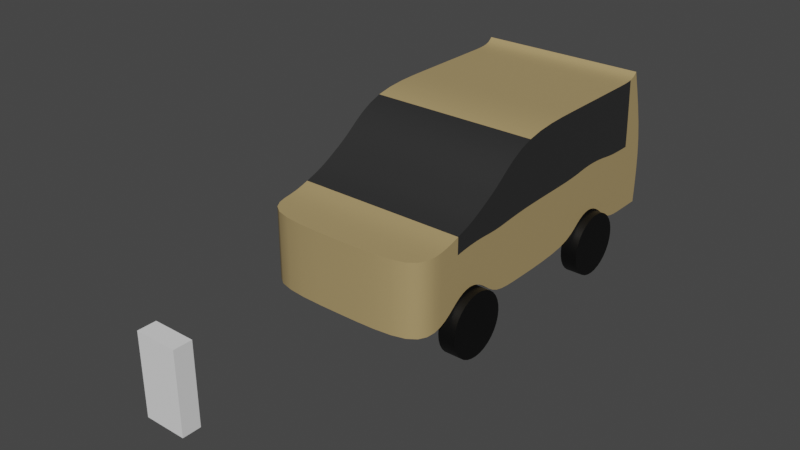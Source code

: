 # Source: APD_Wk_4_006.blend  (saved by Blender 2.91.10; exported with 4.5.12 LTS)
import bpy
from mathutils import Matrix  # noqa: F401  (used for matrix-valued properties, if any)

bpy.ops.wm.read_factory_settings(use_empty=True)
scene = bpy.context.scene
scene.name = 'Scene'

# ---- collections
col_imports = bpy.data.collections.new('Imports'); scene.collection.children.link(col_imports)
col_car = bpy.data.collections.new('Car'); scene.collection.children.link(col_car)

# ---- materials (node trees are filled in below, after node groups)
mat_mat_parado_bod = bpy.data.materials.new('mat_Parado_Bod')
mat_mat_parado_bod.use_transparent_shadow = False
mat_mat_parado_window = bpy.data.materials.new('mat_Parado_Window')
mat_mat_parado_window.use_transparent_shadow = False
mat_mat_wheel = bpy.data.materials.new('mat_Wheel')
mat_mat_wheel.use_transparent_shadow = False

# ---- node groups
ng_auto_smooth = bpy.data.node_groups.new('Auto Smooth', 'GeometryNodeTree')
_s = ng_auto_smooth.interface.new_socket(name='Geometry', in_out='OUTPUT', socket_type='NodeSocketGeometry')
_s = ng_auto_smooth.interface.new_socket(name='Geometry', in_out='INPUT', socket_type='NodeSocketGeometry')
_s = ng_auto_smooth.interface.new_socket(name='Angle', in_out='INPUT', socket_type='NodeSocketFloat')
_s.subtype = 'ANGLE'
_s.min_value = 0.0
_s.max_value = 3.142
ng_auto_smooth.is_modifier = True
_N = ng_auto_smooth.nodes; _L = ng_auto_smooth.links
n0 = _N.new('NodeGroupOutput'); n0.name = 'Group Output'; n0.location = (480, -100)
n1 = _N.new('NodeGroupInput'); n1.name = 'Group Input'; n1.location = (-420, -300)
n2 = _N.new('NodeGroupInput'); n2.name = 'Group Input.001'; n2.location = (-60, -100)
n3 = _N.new('GeometryNodeSetShadeSmooth'); n3.name = 'Set Shade Smooth'; n3.location = (120, -100)
n3.domain = 'EDGE'
n4 = _N.new('GeometryNodeSetShadeSmooth'); n4.name = 'Set Shade Smooth.001'; n4.location = (300, -100)
n5 = _N.new('GeometryNodeInputMeshEdgeAngle'); n5.name = 'Edge Angle'; n5.location = (-420, -220)
n6 = _N.new('GeometryNodeInputEdgeSmooth'); n6.name = 'Is Edge Smooth'; n6.location = (-60, -160)
n7 = _N.new('GeometryNodeInputShadeSmooth'); n7.name = 'Is Face Smooth'; n7.location = (-240, -340)
n8 = _N.new('FunctionNodeBooleanMath'); n8.name = 'Boolean Math'; n8.location = (-60, -220)
n9 = _N.new('FunctionNodeCompare'); n9.name = 'Compare'; n9.location = (-240, -180)
n9.operation = 'LESS_EQUAL'
_L.new(n5.outputs[0], n9.inputs[0])
_L.new(n4.outputs[0], n0.inputs[0])
_L.new(n1.outputs[1], n9.inputs[1])
_L.new(n9.outputs[0], n8.inputs[0])
_L.new(n7.outputs[0], n8.inputs[1])
_L.new(n2.outputs[0], n3.inputs[0])
_L.new(n6.outputs[0], n3.inputs[1])
_L.new(n3.outputs[0], n4.inputs[0])
_L.new(n8.outputs[0], n3.inputs[2])
n0.is_active_output = True

# ---- material node trees
mat_mat_parado_bod.use_nodes = True; mat_mat_parado_bod.node_tree.nodes.clear()
_N = mat_mat_parado_bod.node_tree.nodes; _L = mat_mat_parado_bod.node_tree.links
n0 = _N.new('ShaderNodeBsdfPrincipled'); n0.name = 'Principled BSDF'; n0.location = (10, 300)
n0.distribution = 'GGX'
n0.subsurface_method = 'BURLEY'
n0.inputs[0].default_value = (0.4112, 0.3006, 0.137, 1.0)
n0.inputs[3].default_value = 1.45
n0.inputs[27].default_value = (0.0, 0.0, 0.0, 1.0)
n0.inputs[28].default_value = 1.0
n1 = _N.new('ShaderNodeOutputMaterial'); n1.name = 'Material Output'; n1.location = (300, 300)
_L.new(n0.outputs[0], n1.inputs[0])
n1.is_active_output = True
mat_mat_parado_window.use_nodes = True; mat_mat_parado_window.node_tree.nodes.clear()
_N = mat_mat_parado_window.node_tree.nodes; _L = mat_mat_parado_window.node_tree.links
n0 = _N.new('ShaderNodeBsdfPrincipled'); n0.name = 'Principled BSDF'; n0.location = (10, 300)
n0.distribution = 'GGX'
n0.subsurface_method = 'BURLEY'
n0.inputs[0].default_value = (0.02539, 0.02539, 0.02539, 1.0)
n0.inputs[3].default_value = 1.45
n0.inputs[27].default_value = (0.0, 0.0, 0.0, 1.0)
n0.inputs[28].default_value = 1.0
n1 = _N.new('ShaderNodeOutputMaterial'); n1.name = 'Material Output'; n1.location = (300, 300)
_L.new(n0.outputs[0], n1.inputs[0])
n1.is_active_output = True
mat_mat_wheel.use_nodes = True; mat_mat_wheel.node_tree.nodes.clear()
_N = mat_mat_wheel.node_tree.nodes; _L = mat_mat_wheel.node_tree.links
n0 = _N.new('ShaderNodeBsdfPrincipled'); n0.name = 'Principled BSDF'; n0.location = (10, 300)
n0.distribution = 'GGX'
n0.subsurface_method = 'BURLEY'
n0.inputs[0].default_value = (0.0, 0.0, 0.0, 1.0)
n0.inputs[3].default_value = 1.45
n0.inputs[27].default_value = (0.0, 0.0, 0.0, 1.0)
n0.inputs[28].default_value = 1.0
n1 = _N.new('ShaderNodeOutputMaterial'); n1.name = 'Material Output'; n1.location = (300, 300)
_L.new(n0.outputs[0], n1.inputs[0])
n1.is_active_output = True

# ---- world
world_world = bpy.data.worlds.new('World'); scene.world = world_world
world_world.use_nodes = True; world_world.node_tree.nodes.clear()
_N = world_world.node_tree.nodes; _L = world_world.node_tree.links
n0 = _N.new('ShaderNodeOutputWorld'); n0.name = 'World Output'; n0.location = (300, 300)
n1 = _N.new('ShaderNodeBackground'); n1.name = 'Background'; n1.location = (10, 300)
n1.inputs[0].default_value = (0.05088, 0.05088, 0.05088, 1.0)
_L.new(n1.outputs[0], n0.inputs[0])
n0.is_active_output = True
world_world.color = (0.05088, 0.05088, 0.05088)
world_world.use_sun_shadow = False
world_world.sun_shadow_jitter_overblur = 0.0

# ---- meshes
me_player_height_mesh = bpy.data.meshes.new('Player_Height_Mesh')
me_player_height_mesh.from_pydata([(-2.0, -2.0, 0.0), (-2.0, -2.0, 4.0), (-2.0, 2.0, 0.0), (-2.0, 2.0, 4.0), (2.0, -2.0, 0.0), (2.0, -2.0, 4.0), (2.0, 2.0, 0.0), (2.0, 2.0, 4.0)], [], [(0, 1, 3, 2), (2, 3, 7, 6), (6, 7, 5, 4), (4, 5, 1, 0), (2, 6, 4, 0), (7, 3, 1, 5)])
_uv = me_player_height_mesh.uv_layers.new(name='UVMap')
_uv.uv.foreach_set('vector', [0.375, 0.0, 0.625, 0.0, 0.625, 0.25, 0.375, 0.25, 0.375, 0.25, 0.625, 0.25, 0.625, 0.5, 0.375, 0.5, 0.375, 0.5, 0.625, 0.5, 0.625, 0.75, 0.375, 0.75, 0.375, 0.75, 0.625, 0.75, 0.625, 1.0, 0.375, 1.0, 0.125, 0.5, 0.375, 0.5, 0.375, 0.75, 0.125, 0.75, 0.625, 0.5, 0.875, 0.5, 0.875, 0.75, 0.625, 0.75])
me_player_height_mesh.use_remesh_fix_poles = True
me_player_height_mesh.use_remesh_preserve_attributes = False
me_player_height_mesh.use_mirror_vertex_groups = False
me_player_height_mesh.update()
me_parado_bod_mesh = bpy.data.meshes.new('Parado_Bod_Mesh')
me_parado_bod_mesh.from_pydata([(-1.0, -1.0, 0.1429), (-1.0, 1.088, 0.1429), (-1.0, 0.9686, 2.091), (-1.0, -0.1259, 0.1429), (-1.0, -0.1259, 2.0), (-1.0, -0.3444, 0.1429), (-1.0, -0.5629, 0.5), (-1.0, -0.7815, 0.1429), (-1.0, -0.7815, 1.123), (-1.0, -0.5629, 1.29), (-1.0, -0.3444, 1.575), (-1.0, -1.0, 1.101), (-1.0, 0.9336, 2.0), (-1.0, 0.9336, 0.1429), (0.0, 1.088, 0.1429), (6.346e-18, 0.9686, 2.091), (0.0, -1.0, 0.1429), (0.0, -0.1259, 2.0), (0.0, -0.1259, 0.1429), (0.0, -0.3444, 1.575), (0.0, -0.5629, 1.29), (0.0, -0.7815, 1.123), (0.0, -0.3444, 0.1429), (0.0, -0.5629, 0.5), (0.0, -0.7815, 0.1429), (0.0, -1.0, 1.101), (0.0, 0.9336, 0.1429), (0.0, 0.9336, 2.0), (-1.0, -0.4537, 0.4), (-1.0, -0.4537, 1.433), (0.0, -0.4537, 0.4), (0.0, -0.4537, 1.433), (-1.0, -0.6722, 0.4), (-1.0, -0.6722, 1.207), (0.0, -0.6722, 0.4), (0.0, -0.6722, 1.207), (0.0, 0.777, 2.0), (0.0, 0.3394, 0.1429), (0.0, 0.4488, 0.4), (0.0, 0.5582, 0.5), (0.0, 0.6676, 0.4), (0.0, 0.777, 0.1429), (-1.0, 0.777, 2.0), (-1.0, 0.6676, 2.0), (-1.0, 0.5582, 2.0), (-1.0, 0.4488, 2.0), (-1.0, 0.3394, 2.0), (-1.0, 0.3394, 0.1429), (-1.0, 0.4488, 0.4), (-1.0, 0.5582, 0.5), (-1.0, 0.6676, 0.4), (-1.0, 0.777, 0.1429), (0.0, 0.6676, 2.0), (0.0, 0.5582, 2.0), (0.0, 0.4488, 2.0), (0.0, 0.3394, 2.0), (-1.0, 1.104, 1.071), (-1.0, -0.1259, 1.071), (-1.0, -0.7815, 1.071), (-1.0, -0.5629, 1.071), (-1.0, -0.3444, 1.071), (-1.0, -1.0, 1.071), (-1.0, 0.9336, 1.071), (0.0, -1.0, 1.071), (0.0, 1.104, 1.071), (-1.0, -0.4537, 1.071), (-1.0, -0.6722, 1.071), (-1.0, 0.5582, 1.071), (-1.0, 0.4488, 1.071), (-1.0, 0.3394, 1.071), (-1.0, 0.6676, 1.071), (-1.0, 0.777, 1.071)], [], [(62, 12, 2, 56), (12, 42, 36, 27), (60, 10, 4, 57), (63, 25, 11, 61), (17, 4, 10, 19), (65, 29, 10, 60), (66, 33, 9, 59), (31, 29, 9, 20), (35, 33, 8, 21), (8, 11, 25, 21), (61, 11, 8, 58), (15, 2, 12, 27), (44, 45, 54, 53), (1, 14, 26, 13), (32, 34, 24, 7), (28, 30, 23, 6), (3, 18, 22, 5), (68, 67, 49, 48), (7, 24, 16, 0), (56, 2, 15, 64), (5, 22, 30, 28), (19, 10, 29, 31), (59, 9, 29, 65), (6, 23, 34, 32), (20, 9, 33, 35), (58, 8, 33, 66), (26, 41, 51, 13), (40, 39, 49, 50), (70, 71, 51, 50), (37, 18, 3, 47), (69, 68, 48, 47), (67, 70, 50, 49), (57, 69, 47, 3), (71, 62, 13, 51), (43, 44, 53, 52), (45, 46, 55, 54), (42, 43, 52, 36), (46, 4, 17, 55), (41, 40, 50, 51), (39, 38, 48, 49), (38, 37, 47, 48), (42, 12, 62, 71), (4, 46, 69, 57), (44, 43, 70, 67), (46, 45, 68, 69), (43, 42, 71, 70), (7, 58, 66, 32), (6, 59, 65, 28), (1, 56, 64, 14), (45, 44, 67, 68), (0, 61, 58, 7), (32, 66, 59, 6), (28, 65, 60, 5), (16, 63, 61, 0), (5, 60, 57, 3), (13, 62, 56, 1)])
me_parado_bod_mesh.polygons.foreach_set('use_smooth', [True] * 56)
me_parado_bod_mesh.polygons.foreach_set('material_index', [0, 0, 1, 0, 1, 1, 1, 1, 0, 0, 0, 0, 0, 0, 0, 0, 0, 0, 0, 1, 0, 1, 1, 0, 1, 0, 0, 0, 0, 0, 0, 0, 0, 0, 0, 0, 0, 0, 0, 0, 0, 1, 1, 1, 1, 1, 0, 0, 0, 1, 0, 0, 0, 0, 0, 0])
_k = set([(0, 7), (0, 16), (1, 13), (1, 14), (1, 56), (2, 12), (2, 15), (2, 56), (3, 5), (3, 47), (4, 10), (4, 46), (5, 28), (6, 28), (6, 32), (7, 32), (8, 11), (8, 33), (9, 29), (9, 33), (10, 29), (11, 25), (12, 42), (13, 51), (42, 43), (43, 44), (44, 45), (45, 46), (47, 48), (48, 49), (49, 50), (50, 51)])
me_parado_bod_mesh.attributes.new('sharp_edge', 'BOOLEAN', 'EDGE').data.foreach_set('value', [ (min(e.vertices), max(e.vertices)) in _k for e in me_parado_bod_mesh.edges])
_k = {(0, 7): 1.0, (2, 12): 1.0, (1, 56): 1.0, (1, 14): 1.0, (4, 10): 1.0, (3, 5): 1.0, (8, 11): 1.0, (43, 44): 1.0, (1, 13): 1.0, (6, 28): 1.0, (10, 29): 1.0, (7, 32): 1.0, (9, 33): 1.0, (2, 15): 1.0, (0, 16): 1.0, (11, 25): 1.0, (47, 48): 1.0, (13, 51): 1.0, (5, 28): 1.0, (9, 29): 1.0, (6, 32): 1.0, (8, 33): 1.0, (3, 47): 1.0, (42, 43): 1.0, (12, 42): 1.0, (44, 45): 1.0, (45, 46): 1.0, (4, 46): 1.0, (48, 49): 1.0, (49, 50): 1.0, (50, 51): 1.0, (2, 56): 1.0}
me_parado_bod_mesh.attributes.new('crease_edge', 'FLOAT', 'EDGE').data.foreach_set('value', [_k.get((min(e.vertices), max(e.vertices)), 0.0) for e in me_parado_bod_mesh.edges])
me_parado_bod_mesh.materials.append(mat_mat_parado_bod)
me_parado_bod_mesh.materials.append(mat_mat_parado_window)
me_parado_bod_mesh.use_remesh_fix_poles = True
me_parado_bod_mesh.use_remesh_preserve_attributes = False
me_parado_bod_mesh.use_mirror_vertex_groups = False
me_parado_bod_mesh.update()
me_w_f_r_mesh = bpy.data.meshes.new('W_F_R_Mesh')
me_w_f_r_mesh.from_pydata([(0.0, 1.0, -1.0), (0.0, 1.0, 1.0), (0.1951, 0.9808, -1.0), (0.1951, 0.9808, 1.0), (0.3827, 0.9239, -1.0), (0.3827, 0.9239, 1.0), (0.5556, 0.8315, -1.0), (0.5556, 0.8315, 1.0), (0.7071, 0.7071, -1.0), (0.7071, 0.7071, 1.0), (0.8315, 0.5556, -1.0), (0.8315, 0.5556, 1.0), (0.9239, 0.3827, -1.0), (0.9239, 0.3827, 1.0), (0.9808, 0.1951, -1.0), (0.9808, 0.1951, 1.0), (1.0, 7.55e-08, -1.0), (1.0, 7.55e-08, 1.0), (0.9808, -0.1951, -1.0), (0.9808, -0.1951, 1.0), (0.9239, -0.3827, -1.0), (0.9239, -0.3827, 1.0), (0.8315, -0.5556, -1.0), (0.8315, -0.5556, 1.0), (0.7071, -0.7071, -1.0), (0.7071, -0.7071, 1.0), (0.5556, -0.8315, -1.0), (0.5556, -0.8315, 1.0), (0.3827, -0.9239, -1.0), (0.3827, -0.9239, 1.0), (0.1951, -0.9808, -1.0), (0.1951, -0.9808, 1.0), (-3.258e-07, -1.0, -1.0), (-3.258e-07, -1.0, 1.0), (-0.1951, -0.9808, -1.0), (-0.1951, -0.9808, 1.0), (-0.3827, -0.9239, -1.0), (-0.3827, -0.9239, 1.0), (-0.5556, -0.8315, -1.0), (-0.5556, -0.8315, 1.0), (-0.7071, -0.7071, -1.0), (-0.7071, -0.7071, 1.0), (-0.8315, -0.5556, -1.0), (-0.8315, -0.5556, 1.0), (-0.9239, -0.3827, -1.0), (-0.9239, -0.3827, 1.0), (-0.9808, -0.1951, -1.0), (-0.9808, -0.1951, 1.0), (-1.0, 9.656e-07, -1.0), (-1.0, 9.656e-07, 1.0), (-0.9808, 0.1951, -1.0), (-0.9808, 0.1951, 1.0), (-0.9239, 0.3827, -1.0), (-0.9239, 0.3827, 1.0), (-0.8315, 0.5556, -1.0), (-0.8315, 0.5556, 1.0), (-0.7071, 0.7071, -1.0), (-0.7071, 0.7071, 1.0), (-0.5556, 0.8315, -1.0), (-0.5556, 0.8315, 1.0), (-0.3827, 0.9239, -1.0), (-0.3827, 0.9239, 1.0), (-0.1951, 0.9808, -1.0), (-0.1951, 0.9808, 1.0)], [], [(0, 1, 3, 2), (2, 3, 5, 4), (4, 5, 7, 6), (6, 7, 9, 8), (8, 9, 11, 10), (10, 11, 13, 12), (12, 13, 15, 14), (14, 15, 17, 16), (16, 17, 19, 18), (18, 19, 21, 20), (20, 21, 23, 22), (22, 23, 25, 24), (24, 25, 27, 26), (26, 27, 29, 28), (28, 29, 31, 30), (30, 31, 33, 32), (32, 33, 35, 34), (34, 35, 37, 36), (36, 37, 39, 38), (38, 39, 41, 40), (40, 41, 43, 42), (42, 43, 45, 44), (44, 45, 47, 46), (46, 47, 49, 48), (48, 49, 51, 50), (50, 51, 53, 52), (52, 53, 55, 54), (54, 55, 57, 56), (56, 57, 59, 58), (58, 59, 61, 60), (3, 1, 63, 61, 59, 57, 55, 53, 51, 49, 47, 45, 43, 41, 39, 37, 35, 33, 31, 29, 27, 25, 23, 21, 19, 17, 15, 13, 11, 9, 7, 5), (60, 61, 63, 62), (62, 63, 1, 0), (0, 2, 4, 6, 8, 10, 12, 14, 16, 18, 20, 22, 24, 26, 28, 30, 32, 34, 36, 38, 40, 42, 44, 46, 48, 50, 52, 54, 56, 58, 60, 62)])
me_w_f_r_mesh.polygons.foreach_set('use_smooth', [True] * 34)
_uv = me_w_f_r_mesh.uv_layers.new(name='UVMap')
_uv.uv.foreach_set('vector', [1.0, 0.5, 1.0, 1.0, 0.9688, 1.0, 0.9688, 0.5, 0.9688, 0.5, 0.9688, 1.0, 0.9375, 1.0, 0.9375, 0.5, 0.9375, 0.5, 0.9375, 1.0, 0.9062, 1.0, 0.9062, 0.5, 0.9062, 0.5, 0.9062, 1.0, 0.875, 1.0, 0.875, 0.5, 0.875, 0.5, 0.875, 1.0, 0.8438, 1.0, 0.8438, 0.5, 0.8438, 0.5, 0.8438, 1.0, 0.8125, 1.0, 0.8125, 0.5, 0.8125, 0.5, 0.8125, 1.0, 0.7812, 1.0, 0.7812, 0.5, 0.7812, 0.5, 0.7812, 1.0, 0.75, 1.0, 0.75, 0.5, 0.75, 0.5, 0.75, 1.0, 0.7188, 1.0, 0.7188, 0.5, 0.7188, 0.5, 0.7188, 1.0, 0.6875, 1.0, 0.6875, 0.5, 0.6875, 0.5, 0.6875, 1.0, 0.6562, 1.0, 0.6562, 0.5, 0.6562, 0.5, 0.6562, 1.0, 0.625, 1.0, 0.625, 0.5, 0.625, 0.5, 0.625, 1.0, 0.5938, 1.0, 0.5938, 0.5, 0.5938, 0.5, 0.5938, 1.0, 0.5625, 1.0, 0.5625, 0.5, 0.5625, 0.5, 0.5625, 1.0, 0.5312, 1.0, 0.5312, 0.5, 0.5312, 0.5, 0.5312, 1.0, 0.5, 1.0, 0.5, 0.5, 0.5, 0.5, 0.5, 1.0, 0.4688, 1.0, 0.4688, 0.5, 0.4688, 0.5, 0.4688, 1.0, 0.4375, 1.0, 0.4375, 0.5, 0.4375, 0.5, 0.4375, 1.0, 0.4062, 1.0, 0.4062, 0.5, 0.4062, 0.5, 0.4062, 1.0, 0.375, 1.0, 0.375, 0.5, 0.375, 0.5, 0.375, 1.0, 0.3438, 1.0, 0.3438, 0.5, 0.3438, 0.5, 0.3438, 1.0, 0.3125, 1.0, 0.3125, 0.5, 0.3125, 0.5, 0.3125, 1.0, 0.2812, 1.0, 0.2812, 0.5, 0.2812, 0.5, 0.2812, 1.0, 0.25, 1.0, 0.25, 0.5, 0.25, 0.5, 0.25, 1.0, 0.2188, 1.0, 0.2188, 0.5, 0.2188, 0.5, 0.2188, 1.0, 0.1875, 1.0, 0.1875, 0.5, 0.1875, 0.5, 0.1875, 1.0, 0.1562, 1.0, 0.1562, 0.5, 0.1562, 0.5, 0.1562, 1.0, 0.125, 1.0, 0.125, 0.5, 0.125, 0.5, 0.125, 1.0, 0.09375, 1.0, 0.09375, 0.5, 0.09375, 0.5, 0.09375, 1.0, 0.0625, 1.0, 0.0625, 0.5, 0.2968, 0.4854, 0.25, 0.49, 0.2032, 0.4854, 0.1582, 0.4717, 0.1167, 0.4496, 0.08029, 0.4197, 0.05045, 0.3833, 0.02827, 0.3418, 0.01461, 0.2968, 0.01, 0.25, 0.01461, 0.2032, 0.02827, 0.1582, 0.05045, 0.1167, 0.08029, 0.08029, 0.1167, 0.05045, 0.1582, 0.02827, 0.2032, 0.01461, 0.25, 0.01, 0.2968, 0.01461, 0.3418, 0.02827, 0.3833, 0.05045, 0.4197, 0.08029, 0.4496, 0.1167, 0.4717, 0.1582, 0.4854, 0.2032, 0.49, 0.25, 0.4854, 0.2968, 0.4717, 0.3418, 0.4496, 0.3833, 0.4197, 0.4197, 0.3833, 0.4496, 0.3418, 0.4717, 0.0625, 0.5, 0.0625, 1.0, 0.03125, 1.0, 0.03125, 0.5, 0.03125, 0.5, 0.03125, 1.0, 0.0, 1.0, 0.0, 0.5, 0.75, 0.49, 0.7968, 0.4854, 0.8418, 0.4717, 0.8833, 0.4496, 0.9197, 0.4197, 0.9496, 0.3833, 0.9717, 0.3418, 0.9854, 0.2968, 0.99, 0.25, 0.9854, 0.2032, 0.9717, 0.1582, 0.9496, 0.1167, 0.9197, 0.08029, 0.8833, 0.05045, 0.8418, 0.02827, 0.7968, 0.01461, 0.75, 0.01, 0.7032, 0.01461, 0.6582, 0.02827, 0.6167, 0.05045, 0.5803, 0.08029, 0.5504, 0.1167, 0.5283, 0.1582, 0.5146, 0.2032, 0.51, 0.25, 0.5146, 0.2968, 0.5283, 0.3418, 0.5504, 0.3833, 0.5803, 0.4197, 0.6167, 0.4496, 0.6582, 0.4717, 0.7032, 0.4854])
me_w_f_r_mesh.materials.append(mat_mat_wheel)
me_w_f_r_mesh.use_remesh_fix_poles = True
me_w_f_r_mesh.use_remesh_preserve_attributes = False
me_w_f_r_mesh.use_mirror_vertex_groups = False
me_w_f_r_mesh.update()
me_w_f_l_mesh = bpy.data.meshes.new('W_F_L_Mesh')
me_w_f_l_mesh.from_pydata([(0.0, 1.0, -1.0), (0.0, 1.0, 1.0), (0.1951, 0.9808, -1.0), (0.1951, 0.9808, 1.0), (0.3827, 0.9239, -1.0), (0.3827, 0.9239, 1.0), (0.5556, 0.8315, -1.0), (0.5556, 0.8315, 1.0), (0.7071, 0.7071, -1.0), (0.7071, 0.7071, 1.0), (0.8315, 0.5556, -1.0), (0.8315, 0.5556, 1.0), (0.9239, 0.3827, -1.0), (0.9239, 0.3827, 1.0), (0.9808, 0.1951, -1.0), (0.9808, 0.1951, 1.0), (1.0, 7.55e-08, -1.0), (1.0, 7.55e-08, 1.0), (0.9808, -0.1951, -1.0), (0.9808, -0.1951, 1.0), (0.9239, -0.3827, -1.0), (0.9239, -0.3827, 1.0), (0.8315, -0.5556, -1.0), (0.8315, -0.5556, 1.0), (0.7071, -0.7071, -1.0), (0.7071, -0.7071, 1.0), (0.5556, -0.8315, -1.0), (0.5556, -0.8315, 1.0), (0.3827, -0.9239, -1.0), (0.3827, -0.9239, 1.0), (0.1951, -0.9808, -1.0), (0.1951, -0.9808, 1.0), (-3.258e-07, -1.0, -1.0), (-3.258e-07, -1.0, 1.0), (-0.1951, -0.9808, -1.0), (-0.1951, -0.9808, 1.0), (-0.3827, -0.9239, -1.0), (-0.3827, -0.9239, 1.0), (-0.5556, -0.8315, -1.0), (-0.5556, -0.8315, 1.0), (-0.7071, -0.7071, -1.0), (-0.7071, -0.7071, 1.0), (-0.8315, -0.5556, -1.0), (-0.8315, -0.5556, 1.0), (-0.9239, -0.3827, -1.0), (-0.9239, -0.3827, 1.0), (-0.9808, -0.1951, -1.0), (-0.9808, -0.1951, 1.0), (-1.0, 9.656e-07, -1.0), (-1.0, 9.656e-07, 1.0), (-0.9808, 0.1951, -1.0), (-0.9808, 0.1951, 1.0), (-0.9239, 0.3827, -1.0), (-0.9239, 0.3827, 1.0), (-0.8315, 0.5556, -1.0), (-0.8315, 0.5556, 1.0), (-0.7071, 0.7071, -1.0), (-0.7071, 0.7071, 1.0), (-0.5556, 0.8315, -1.0), (-0.5556, 0.8315, 1.0), (-0.3827, 0.9239, -1.0), (-0.3827, 0.9239, 1.0), (-0.1951, 0.9808, -1.0), (-0.1951, 0.9808, 1.0)], [], [(0, 1, 3, 2), (2, 3, 5, 4), (4, 5, 7, 6), (6, 7, 9, 8), (8, 9, 11, 10), (10, 11, 13, 12), (12, 13, 15, 14), (14, 15, 17, 16), (16, 17, 19, 18), (18, 19, 21, 20), (20, 21, 23, 22), (22, 23, 25, 24), (24, 25, 27, 26), (26, 27, 29, 28), (28, 29, 31, 30), (30, 31, 33, 32), (32, 33, 35, 34), (34, 35, 37, 36), (36, 37, 39, 38), (38, 39, 41, 40), (40, 41, 43, 42), (42, 43, 45, 44), (44, 45, 47, 46), (46, 47, 49, 48), (48, 49, 51, 50), (50, 51, 53, 52), (52, 53, 55, 54), (54, 55, 57, 56), (56, 57, 59, 58), (58, 59, 61, 60), (3, 1, 63, 61, 59, 57, 55, 53, 51, 49, 47, 45, 43, 41, 39, 37, 35, 33, 31, 29, 27, 25, 23, 21, 19, 17, 15, 13, 11, 9, 7, 5), (60, 61, 63, 62), (62, 63, 1, 0), (0, 2, 4, 6, 8, 10, 12, 14, 16, 18, 20, 22, 24, 26, 28, 30, 32, 34, 36, 38, 40, 42, 44, 46, 48, 50, 52, 54, 56, 58, 60, 62)])
me_w_f_l_mesh.polygons.foreach_set('use_smooth', [True] * 34)
_uv = me_w_f_l_mesh.uv_layers.new(name='UVMap')
_uv.uv.foreach_set('vector', [1.0, 0.5, 1.0, 1.0, 0.9688, 1.0, 0.9688, 0.5, 0.9688, 0.5, 0.9688, 1.0, 0.9375, 1.0, 0.9375, 0.5, 0.9375, 0.5, 0.9375, 1.0, 0.9062, 1.0, 0.9062, 0.5, 0.9062, 0.5, 0.9062, 1.0, 0.875, 1.0, 0.875, 0.5, 0.875, 0.5, 0.875, 1.0, 0.8438, 1.0, 0.8438, 0.5, 0.8438, 0.5, 0.8438, 1.0, 0.8125, 1.0, 0.8125, 0.5, 0.8125, 0.5, 0.8125, 1.0, 0.7812, 1.0, 0.7812, 0.5, 0.7812, 0.5, 0.7812, 1.0, 0.75, 1.0, 0.75, 0.5, 0.75, 0.5, 0.75, 1.0, 0.7188, 1.0, 0.7188, 0.5, 0.7188, 0.5, 0.7188, 1.0, 0.6875, 1.0, 0.6875, 0.5, 0.6875, 0.5, 0.6875, 1.0, 0.6562, 1.0, 0.6562, 0.5, 0.6562, 0.5, 0.6562, 1.0, 0.625, 1.0, 0.625, 0.5, 0.625, 0.5, 0.625, 1.0, 0.5938, 1.0, 0.5938, 0.5, 0.5938, 0.5, 0.5938, 1.0, 0.5625, 1.0, 0.5625, 0.5, 0.5625, 0.5, 0.5625, 1.0, 0.5312, 1.0, 0.5312, 0.5, 0.5312, 0.5, 0.5312, 1.0, 0.5, 1.0, 0.5, 0.5, 0.5, 0.5, 0.5, 1.0, 0.4688, 1.0, 0.4688, 0.5, 0.4688, 0.5, 0.4688, 1.0, 0.4375, 1.0, 0.4375, 0.5, 0.4375, 0.5, 0.4375, 1.0, 0.4062, 1.0, 0.4062, 0.5, 0.4062, 0.5, 0.4062, 1.0, 0.375, 1.0, 0.375, 0.5, 0.375, 0.5, 0.375, 1.0, 0.3438, 1.0, 0.3438, 0.5, 0.3438, 0.5, 0.3438, 1.0, 0.3125, 1.0, 0.3125, 0.5, 0.3125, 0.5, 0.3125, 1.0, 0.2812, 1.0, 0.2812, 0.5, 0.2812, 0.5, 0.2812, 1.0, 0.25, 1.0, 0.25, 0.5, 0.25, 0.5, 0.25, 1.0, 0.2188, 1.0, 0.2188, 0.5, 0.2188, 0.5, 0.2188, 1.0, 0.1875, 1.0, 0.1875, 0.5, 0.1875, 0.5, 0.1875, 1.0, 0.1562, 1.0, 0.1562, 0.5, 0.1562, 0.5, 0.1562, 1.0, 0.125, 1.0, 0.125, 0.5, 0.125, 0.5, 0.125, 1.0, 0.09375, 1.0, 0.09375, 0.5, 0.09375, 0.5, 0.09375, 1.0, 0.0625, 1.0, 0.0625, 0.5, 0.2968, 0.4854, 0.25, 0.49, 0.2032, 0.4854, 0.1582, 0.4717, 0.1167, 0.4496, 0.08029, 0.4197, 0.05045, 0.3833, 0.02827, 0.3418, 0.01461, 0.2968, 0.01, 0.25, 0.01461, 0.2032, 0.02827, 0.1582, 0.05045, 0.1167, 0.08029, 0.08029, 0.1167, 0.05045, 0.1582, 0.02827, 0.2032, 0.01461, 0.25, 0.01, 0.2968, 0.01461, 0.3418, 0.02827, 0.3833, 0.05045, 0.4197, 0.08029, 0.4496, 0.1167, 0.4717, 0.1582, 0.4854, 0.2032, 0.49, 0.25, 0.4854, 0.2968, 0.4717, 0.3418, 0.4496, 0.3833, 0.4197, 0.4197, 0.3833, 0.4496, 0.3418, 0.4717, 0.0625, 0.5, 0.0625, 1.0, 0.03125, 1.0, 0.03125, 0.5, 0.03125, 0.5, 0.03125, 1.0, 0.0, 1.0, 0.0, 0.5, 0.75, 0.49, 0.7968, 0.4854, 0.8418, 0.4717, 0.8833, 0.4496, 0.9197, 0.4197, 0.9496, 0.3833, 0.9717, 0.3418, 0.9854, 0.2968, 0.99, 0.25, 0.9854, 0.2032, 0.9717, 0.1582, 0.9496, 0.1167, 0.9197, 0.08029, 0.8833, 0.05045, 0.8418, 0.02827, 0.7968, 0.01461, 0.75, 0.01, 0.7032, 0.01461, 0.6582, 0.02827, 0.6167, 0.05045, 0.5803, 0.08029, 0.5504, 0.1167, 0.5283, 0.1582, 0.5146, 0.2032, 0.51, 0.25, 0.5146, 0.2968, 0.5283, 0.3418, 0.5504, 0.3833, 0.5803, 0.4197, 0.6167, 0.4496, 0.6582, 0.4717, 0.7032, 0.4854])
me_w_f_l_mesh.materials.append(mat_mat_wheel)
me_w_f_l_mesh.use_remesh_fix_poles = True
me_w_f_l_mesh.use_remesh_preserve_attributes = False
me_w_f_l_mesh.use_mirror_vertex_groups = False
me_w_f_l_mesh.update()
me_w_b_r_mesh = bpy.data.meshes.new('W_B_R_Mesh')
me_w_b_r_mesh.from_pydata([(0.0, 1.0, -1.0), (0.0, 1.0, 1.0), (0.1951, 0.9808, -1.0), (0.1951, 0.9808, 1.0), (0.3827, 0.9239, -1.0), (0.3827, 0.9239, 1.0), (0.5556, 0.8315, -1.0), (0.5556, 0.8315, 1.0), (0.7071, 0.7071, -1.0), (0.7071, 0.7071, 1.0), (0.8315, 0.5556, -1.0), (0.8315, 0.5556, 1.0), (0.9239, 0.3827, -1.0), (0.9239, 0.3827, 1.0), (0.9808, 0.1951, -1.0), (0.9808, 0.1951, 1.0), (1.0, 7.55e-08, -1.0), (1.0, 7.55e-08, 1.0), (0.9808, -0.1951, -1.0), (0.9808, -0.1951, 1.0), (0.9239, -0.3827, -1.0), (0.9239, -0.3827, 1.0), (0.8315, -0.5556, -1.0), (0.8315, -0.5556, 1.0), (0.7071, -0.7071, -1.0), (0.7071, -0.7071, 1.0), (0.5556, -0.8315, -1.0), (0.5556, -0.8315, 1.0), (0.3827, -0.9239, -1.0), (0.3827, -0.9239, 1.0), (0.1951, -0.9808, -1.0), (0.1951, -0.9808, 1.0), (-3.258e-07, -1.0, -1.0), (-3.258e-07, -1.0, 1.0), (-0.1951, -0.9808, -1.0), (-0.1951, -0.9808, 1.0), (-0.3827, -0.9239, -1.0), (-0.3827, -0.9239, 1.0), (-0.5556, -0.8315, -1.0), (-0.5556, -0.8315, 1.0), (-0.7071, -0.7071, -1.0), (-0.7071, -0.7071, 1.0), (-0.8315, -0.5556, -1.0), (-0.8315, -0.5556, 1.0), (-0.9239, -0.3827, -1.0), (-0.9239, -0.3827, 1.0), (-0.9808, -0.1951, -1.0), (-0.9808, -0.1951, 1.0), (-1.0, 9.656e-07, -1.0), (-1.0, 9.656e-07, 1.0), (-0.9808, 0.1951, -1.0), (-0.9808, 0.1951, 1.0), (-0.9239, 0.3827, -1.0), (-0.9239, 0.3827, 1.0), (-0.8315, 0.5556, -1.0), (-0.8315, 0.5556, 1.0), (-0.7071, 0.7071, -1.0), (-0.7071, 0.7071, 1.0), (-0.5556, 0.8315, -1.0), (-0.5556, 0.8315, 1.0), (-0.3827, 0.9239, -1.0), (-0.3827, 0.9239, 1.0), (-0.1951, 0.9808, -1.0), (-0.1951, 0.9808, 1.0)], [], [(0, 1, 3, 2), (2, 3, 5, 4), (4, 5, 7, 6), (6, 7, 9, 8), (8, 9, 11, 10), (10, 11, 13, 12), (12, 13, 15, 14), (14, 15, 17, 16), (16, 17, 19, 18), (18, 19, 21, 20), (20, 21, 23, 22), (22, 23, 25, 24), (24, 25, 27, 26), (26, 27, 29, 28), (28, 29, 31, 30), (30, 31, 33, 32), (32, 33, 35, 34), (34, 35, 37, 36), (36, 37, 39, 38), (38, 39, 41, 40), (40, 41, 43, 42), (42, 43, 45, 44), (44, 45, 47, 46), (46, 47, 49, 48), (48, 49, 51, 50), (50, 51, 53, 52), (52, 53, 55, 54), (54, 55, 57, 56), (56, 57, 59, 58), (58, 59, 61, 60), (3, 1, 63, 61, 59, 57, 55, 53, 51, 49, 47, 45, 43, 41, 39, 37, 35, 33, 31, 29, 27, 25, 23, 21, 19, 17, 15, 13, 11, 9, 7, 5), (60, 61, 63, 62), (62, 63, 1, 0), (0, 2, 4, 6, 8, 10, 12, 14, 16, 18, 20, 22, 24, 26, 28, 30, 32, 34, 36, 38, 40, 42, 44, 46, 48, 50, 52, 54, 56, 58, 60, 62)])
me_w_b_r_mesh.polygons.foreach_set('use_smooth', [True] * 34)
_uv = me_w_b_r_mesh.uv_layers.new(name='UVMap')
_uv.uv.foreach_set('vector', [1.0, 0.5, 1.0, 1.0, 0.9688, 1.0, 0.9688, 0.5, 0.9688, 0.5, 0.9688, 1.0, 0.9375, 1.0, 0.9375, 0.5, 0.9375, 0.5, 0.9375, 1.0, 0.9062, 1.0, 0.9062, 0.5, 0.9062, 0.5, 0.9062, 1.0, 0.875, 1.0, 0.875, 0.5, 0.875, 0.5, 0.875, 1.0, 0.8438, 1.0, 0.8438, 0.5, 0.8438, 0.5, 0.8438, 1.0, 0.8125, 1.0, 0.8125, 0.5, 0.8125, 0.5, 0.8125, 1.0, 0.7812, 1.0, 0.7812, 0.5, 0.7812, 0.5, 0.7812, 1.0, 0.75, 1.0, 0.75, 0.5, 0.75, 0.5, 0.75, 1.0, 0.7188, 1.0, 0.7188, 0.5, 0.7188, 0.5, 0.7188, 1.0, 0.6875, 1.0, 0.6875, 0.5, 0.6875, 0.5, 0.6875, 1.0, 0.6562, 1.0, 0.6562, 0.5, 0.6562, 0.5, 0.6562, 1.0, 0.625, 1.0, 0.625, 0.5, 0.625, 0.5, 0.625, 1.0, 0.5938, 1.0, 0.5938, 0.5, 0.5938, 0.5, 0.5938, 1.0, 0.5625, 1.0, 0.5625, 0.5, 0.5625, 0.5, 0.5625, 1.0, 0.5312, 1.0, 0.5312, 0.5, 0.5312, 0.5, 0.5312, 1.0, 0.5, 1.0, 0.5, 0.5, 0.5, 0.5, 0.5, 1.0, 0.4688, 1.0, 0.4688, 0.5, 0.4688, 0.5, 0.4688, 1.0, 0.4375, 1.0, 0.4375, 0.5, 0.4375, 0.5, 0.4375, 1.0, 0.4062, 1.0, 0.4062, 0.5, 0.4062, 0.5, 0.4062, 1.0, 0.375, 1.0, 0.375, 0.5, 0.375, 0.5, 0.375, 1.0, 0.3438, 1.0, 0.3438, 0.5, 0.3438, 0.5, 0.3438, 1.0, 0.3125, 1.0, 0.3125, 0.5, 0.3125, 0.5, 0.3125, 1.0, 0.2812, 1.0, 0.2812, 0.5, 0.2812, 0.5, 0.2812, 1.0, 0.25, 1.0, 0.25, 0.5, 0.25, 0.5, 0.25, 1.0, 0.2188, 1.0, 0.2188, 0.5, 0.2188, 0.5, 0.2188, 1.0, 0.1875, 1.0, 0.1875, 0.5, 0.1875, 0.5, 0.1875, 1.0, 0.1562, 1.0, 0.1562, 0.5, 0.1562, 0.5, 0.1562, 1.0, 0.125, 1.0, 0.125, 0.5, 0.125, 0.5, 0.125, 1.0, 0.09375, 1.0, 0.09375, 0.5, 0.09375, 0.5, 0.09375, 1.0, 0.0625, 1.0, 0.0625, 0.5, 0.2968, 0.4854, 0.25, 0.49, 0.2032, 0.4854, 0.1582, 0.4717, 0.1167, 0.4496, 0.08029, 0.4197, 0.05045, 0.3833, 0.02827, 0.3418, 0.01461, 0.2968, 0.01, 0.25, 0.01461, 0.2032, 0.02827, 0.1582, 0.05045, 0.1167, 0.08029, 0.08029, 0.1167, 0.05045, 0.1582, 0.02827, 0.2032, 0.01461, 0.25, 0.01, 0.2968, 0.01461, 0.3418, 0.02827, 0.3833, 0.05045, 0.4197, 0.08029, 0.4496, 0.1167, 0.4717, 0.1582, 0.4854, 0.2032, 0.49, 0.25, 0.4854, 0.2968, 0.4717, 0.3418, 0.4496, 0.3833, 0.4197, 0.4197, 0.3833, 0.4496, 0.3418, 0.4717, 0.0625, 0.5, 0.0625, 1.0, 0.03125, 1.0, 0.03125, 0.5, 0.03125, 0.5, 0.03125, 1.0, 0.0, 1.0, 0.0, 0.5, 0.75, 0.49, 0.7968, 0.4854, 0.8418, 0.4717, 0.8833, 0.4496, 0.9197, 0.4197, 0.9496, 0.3833, 0.9717, 0.3418, 0.9854, 0.2968, 0.99, 0.25, 0.9854, 0.2032, 0.9717, 0.1582, 0.9496, 0.1167, 0.9197, 0.08029, 0.8833, 0.05045, 0.8418, 0.02827, 0.7968, 0.01461, 0.75, 0.01, 0.7032, 0.01461, 0.6582, 0.02827, 0.6167, 0.05045, 0.5803, 0.08029, 0.5504, 0.1167, 0.5283, 0.1582, 0.5146, 0.2032, 0.51, 0.25, 0.5146, 0.2968, 0.5283, 0.3418, 0.5504, 0.3833, 0.5803, 0.4197, 0.6167, 0.4496, 0.6582, 0.4717, 0.7032, 0.4854])
me_w_b_r_mesh.materials.append(mat_mat_wheel)
me_w_b_r_mesh.use_remesh_fix_poles = True
me_w_b_r_mesh.use_remesh_preserve_attributes = False
me_w_b_r_mesh.use_mirror_vertex_groups = False
me_w_b_r_mesh.update()
me_w_b_l_mesh = bpy.data.meshes.new('W_B_L_Mesh')
me_w_b_l_mesh.from_pydata([(0.0, 1.0, -1.0), (0.0, 1.0, 1.0), (0.1951, 0.9808, -1.0), (0.1951, 0.9808, 1.0), (0.3827, 0.9239, -1.0), (0.3827, 0.9239, 1.0), (0.5556, 0.8315, -1.0), (0.5556, 0.8315, 1.0), (0.7071, 0.7071, -1.0), (0.7071, 0.7071, 1.0), (0.8315, 0.5556, -1.0), (0.8315, 0.5556, 1.0), (0.9239, 0.3827, -1.0), (0.9239, 0.3827, 1.0), (0.9808, 0.1951, -1.0), (0.9808, 0.1951, 1.0), (1.0, 7.55e-08, -1.0), (1.0, 7.55e-08, 1.0), (0.9808, -0.1951, -1.0), (0.9808, -0.1951, 1.0), (0.9239, -0.3827, -1.0), (0.9239, -0.3827, 1.0), (0.8315, -0.5556, -1.0), (0.8315, -0.5556, 1.0), (0.7071, -0.7071, -1.0), (0.7071, -0.7071, 1.0), (0.5556, -0.8315, -1.0), (0.5556, -0.8315, 1.0), (0.3827, -0.9239, -1.0), (0.3827, -0.9239, 1.0), (0.1951, -0.9808, -1.0), (0.1951, -0.9808, 1.0), (-3.258e-07, -1.0, -1.0), (-3.258e-07, -1.0, 1.0), (-0.1951, -0.9808, -1.0), (-0.1951, -0.9808, 1.0), (-0.3827, -0.9239, -1.0), (-0.3827, -0.9239, 1.0), (-0.5556, -0.8315, -1.0), (-0.5556, -0.8315, 1.0), (-0.7071, -0.7071, -1.0), (-0.7071, -0.7071, 1.0), (-0.8315, -0.5556, -1.0), (-0.8315, -0.5556, 1.0), (-0.9239, -0.3827, -1.0), (-0.9239, -0.3827, 1.0), (-0.9808, -0.1951, -1.0), (-0.9808, -0.1951, 1.0), (-1.0, 9.656e-07, -1.0), (-1.0, 9.656e-07, 1.0), (-0.9808, 0.1951, -1.0), (-0.9808, 0.1951, 1.0), (-0.9239, 0.3827, -1.0), (-0.9239, 0.3827, 1.0), (-0.8315, 0.5556, -1.0), (-0.8315, 0.5556, 1.0), (-0.7071, 0.7071, -1.0), (-0.7071, 0.7071, 1.0), (-0.5556, 0.8315, -1.0), (-0.5556, 0.8315, 1.0), (-0.3827, 0.9239, -1.0), (-0.3827, 0.9239, 1.0), (-0.1951, 0.9808, -1.0), (-0.1951, 0.9808, 1.0)], [], [(0, 1, 3, 2), (2, 3, 5, 4), (4, 5, 7, 6), (6, 7, 9, 8), (8, 9, 11, 10), (10, 11, 13, 12), (12, 13, 15, 14), (14, 15, 17, 16), (16, 17, 19, 18), (18, 19, 21, 20), (20, 21, 23, 22), (22, 23, 25, 24), (24, 25, 27, 26), (26, 27, 29, 28), (28, 29, 31, 30), (30, 31, 33, 32), (32, 33, 35, 34), (34, 35, 37, 36), (36, 37, 39, 38), (38, 39, 41, 40), (40, 41, 43, 42), (42, 43, 45, 44), (44, 45, 47, 46), (46, 47, 49, 48), (48, 49, 51, 50), (50, 51, 53, 52), (52, 53, 55, 54), (54, 55, 57, 56), (56, 57, 59, 58), (58, 59, 61, 60), (3, 1, 63, 61, 59, 57, 55, 53, 51, 49, 47, 45, 43, 41, 39, 37, 35, 33, 31, 29, 27, 25, 23, 21, 19, 17, 15, 13, 11, 9, 7, 5), (60, 61, 63, 62), (62, 63, 1, 0), (0, 2, 4, 6, 8, 10, 12, 14, 16, 18, 20, 22, 24, 26, 28, 30, 32, 34, 36, 38, 40, 42, 44, 46, 48, 50, 52, 54, 56, 58, 60, 62)])
me_w_b_l_mesh.polygons.foreach_set('use_smooth', [True] * 34)
_uv = me_w_b_l_mesh.uv_layers.new(name='UVMap')
_uv.uv.foreach_set('vector', [1.0, 0.5, 1.0, 1.0, 0.9688, 1.0, 0.9688, 0.5, 0.9688, 0.5, 0.9688, 1.0, 0.9375, 1.0, 0.9375, 0.5, 0.9375, 0.5, 0.9375, 1.0, 0.9062, 1.0, 0.9062, 0.5, 0.9062, 0.5, 0.9062, 1.0, 0.875, 1.0, 0.875, 0.5, 0.875, 0.5, 0.875, 1.0, 0.8438, 1.0, 0.8438, 0.5, 0.8438, 0.5, 0.8438, 1.0, 0.8125, 1.0, 0.8125, 0.5, 0.8125, 0.5, 0.8125, 1.0, 0.7812, 1.0, 0.7812, 0.5, 0.7812, 0.5, 0.7812, 1.0, 0.75, 1.0, 0.75, 0.5, 0.75, 0.5, 0.75, 1.0, 0.7188, 1.0, 0.7188, 0.5, 0.7188, 0.5, 0.7188, 1.0, 0.6875, 1.0, 0.6875, 0.5, 0.6875, 0.5, 0.6875, 1.0, 0.6562, 1.0, 0.6562, 0.5, 0.6562, 0.5, 0.6562, 1.0, 0.625, 1.0, 0.625, 0.5, 0.625, 0.5, 0.625, 1.0, 0.5938, 1.0, 0.5938, 0.5, 0.5938, 0.5, 0.5938, 1.0, 0.5625, 1.0, 0.5625, 0.5, 0.5625, 0.5, 0.5625, 1.0, 0.5312, 1.0, 0.5312, 0.5, 0.5312, 0.5, 0.5312, 1.0, 0.5, 1.0, 0.5, 0.5, 0.5, 0.5, 0.5, 1.0, 0.4688, 1.0, 0.4688, 0.5, 0.4688, 0.5, 0.4688, 1.0, 0.4375, 1.0, 0.4375, 0.5, 0.4375, 0.5, 0.4375, 1.0, 0.4062, 1.0, 0.4062, 0.5, 0.4062, 0.5, 0.4062, 1.0, 0.375, 1.0, 0.375, 0.5, 0.375, 0.5, 0.375, 1.0, 0.3438, 1.0, 0.3438, 0.5, 0.3438, 0.5, 0.3438, 1.0, 0.3125, 1.0, 0.3125, 0.5, 0.3125, 0.5, 0.3125, 1.0, 0.2812, 1.0, 0.2812, 0.5, 0.2812, 0.5, 0.2812, 1.0, 0.25, 1.0, 0.25, 0.5, 0.25, 0.5, 0.25, 1.0, 0.2188, 1.0, 0.2188, 0.5, 0.2188, 0.5, 0.2188, 1.0, 0.1875, 1.0, 0.1875, 0.5, 0.1875, 0.5, 0.1875, 1.0, 0.1562, 1.0, 0.1562, 0.5, 0.1562, 0.5, 0.1562, 1.0, 0.125, 1.0, 0.125, 0.5, 0.125, 0.5, 0.125, 1.0, 0.09375, 1.0, 0.09375, 0.5, 0.09375, 0.5, 0.09375, 1.0, 0.0625, 1.0, 0.0625, 0.5, 0.2968, 0.4854, 0.25, 0.49, 0.2032, 0.4854, 0.1582, 0.4717, 0.1167, 0.4496, 0.08029, 0.4197, 0.05045, 0.3833, 0.02827, 0.3418, 0.01461, 0.2968, 0.01, 0.25, 0.01461, 0.2032, 0.02827, 0.1582, 0.05045, 0.1167, 0.08029, 0.08029, 0.1167, 0.05045, 0.1582, 0.02827, 0.2032, 0.01461, 0.25, 0.01, 0.2968, 0.01461, 0.3418, 0.02827, 0.3833, 0.05045, 0.4197, 0.08029, 0.4496, 0.1167, 0.4717, 0.1582, 0.4854, 0.2032, 0.49, 0.25, 0.4854, 0.2968, 0.4717, 0.3418, 0.4496, 0.3833, 0.4197, 0.4197, 0.3833, 0.4496, 0.3418, 0.4717, 0.0625, 0.5, 0.0625, 1.0, 0.03125, 1.0, 0.03125, 0.5, 0.03125, 0.5, 0.03125, 1.0, 0.0, 1.0, 0.0, 0.5, 0.75, 0.49, 0.7968, 0.4854, 0.8418, 0.4717, 0.8833, 0.4496, 0.9197, 0.4197, 0.9496, 0.3833, 0.9717, 0.3418, 0.9854, 0.2968, 0.99, 0.25, 0.9854, 0.2032, 0.9717, 0.1582, 0.9496, 0.1167, 0.9197, 0.08029, 0.8833, 0.05045, 0.8418, 0.02827, 0.7968, 0.01461, 0.75, 0.01, 0.7032, 0.01461, 0.6582, 0.02827, 0.6167, 0.05045, 0.5803, 0.08029, 0.5504, 0.1167, 0.5283, 0.1582, 0.5146, 0.2032, 0.51, 0.25, 0.5146, 0.2968, 0.5283, 0.3418, 0.5504, 0.3833, 0.5803, 0.4197, 0.6167, 0.4496, 0.6582, 0.4717, 0.7032, 0.4854])
me_w_b_l_mesh.materials.append(mat_mat_wheel)
me_w_b_l_mesh.use_remesh_fix_poles = True
me_w_b_l_mesh.use_remesh_preserve_attributes = False
me_w_b_l_mesh.use_mirror_vertex_groups = False
me_w_b_l_mesh.update()

# ---- objects
ob_car_1 = bpy.data.objects.new('Car_1', None)
ob_car_2 = bpy.data.objects.new('Car_2', None)
ob_player_height_test = bpy.data.objects.new('Player_Height_Test', me_player_height_mesh)
ob_parado_bod = bpy.data.objects.new('Parado_Bod', me_parado_bod_mesh)
ob_w_f_r = bpy.data.objects.new('W_F_R', me_w_f_r_mesh)
ob_w_f_l = bpy.data.objects.new('W_F_L', me_w_f_l_mesh)
ob_w_b_r = bpy.data.objects.new('W_B_R', me_w_b_r_mesh)
ob_w_b_l = bpy.data.objects.new('W_B_L', me_w_b_l_mesh)

# ---- transforms, parenting, visibility, modifiers, constraints
ob_car_1.location = (0.0, 19.0, 5.0)
ob_car_1.rotation_euler = (1.571, -0.0, 1.571)
ob_car_1.scale = (2.0, 2.0, 2.0)
ob_car_1.empty_display_type = 'IMAGE'
ob_car_1.empty_display_size = 5.0
ob_car_1.lineart.crease_threshold = 0.0
ob_car_2.location = (0.0, -19.0, 5.0)
ob_car_2.rotation_euler = (1.571, -0.0, 1.571)
ob_car_2.scale = (2.0, 2.0, 2.0)
ob_car_2.empty_display_type = 'IMAGE'
ob_car_2.empty_display_size = 5.0
ob_car_2.lineart.crease_threshold = 0.0
ob_player_height_test.location = (0.0, -16.44, 0.0)
ob_player_height_test.scale = (0.4668, 0.2037, 0.9038)
ob_player_height_test.lineart.crease_threshold = 0.0
ob_parado_bod.location = (0.0, 0.0, 0.0)
ob_parado_bod.scale = (4.0, 8.0, 3.5)
ob_parado_bod.lineart.crease_threshold = 0.0
_m = ob_parado_bod.modifiers.new('Mirror', 'MIRROR')
_m = ob_parado_bod.modifiers.new('Subdivision', 'SUBSURF')
_m.uv_smooth = 'PRESERVE_CORNERS'
_m.levels = 2
_m = ob_parado_bod.modifiers.new('Auto Smooth', 'NODES')
_m.node_group = ng_auto_smooth
_gi = [s.identifier for s in ng_auto_smooth.interface.items_tree if s.item_type == 'SOCKET' and s.in_out == 'INPUT']
_m[_gi[1]] = 0.5236  # Angle
ob_w_f_r.location = (-4.0, -4.5, 0.0)
ob_w_f_r.rotation_euler = (-0.0, 1.571, 0.0)
ob_w_f_r.scale = (1.5, 1.5, 0.4)
ob_w_f_r.lineart.crease_threshold = 0.0
_m = ob_w_f_r.modifiers.new('Auto Smooth', 'NODES')
_m.node_group = ng_auto_smooth
_gi = [s.identifier for s in ng_auto_smooth.interface.items_tree if s.item_type == 'SOCKET' and s.in_out == 'INPUT']
_m[_gi[1]] = 0.5236  # Angle
ob_w_f_l.location = (4.0, -4.5, 0.0)
ob_w_f_l.rotation_euler = (-0.0, 1.571, 0.0)
ob_w_f_l.scale = (1.5, 1.5, 0.4)
ob_w_f_l.lineart.crease_threshold = 0.0
_m = ob_w_f_l.modifiers.new('Auto Smooth', 'NODES')
_m.node_group = ng_auto_smooth
_gi = [s.identifier for s in ng_auto_smooth.interface.items_tree if s.item_type == 'SOCKET' and s.in_out == 'INPUT']
_m[_gi[1]] = 0.5236  # Angle
ob_w_b_r.location = (-4.0, 4.5, 0.0)
ob_w_b_r.rotation_euler = (-0.0, 1.571, 0.0)
ob_w_b_r.scale = (1.5, 1.5, 0.4)
ob_w_b_r.lineart.crease_threshold = 0.0
_m = ob_w_b_r.modifiers.new('Auto Smooth', 'NODES')
_m.node_group = ng_auto_smooth
_gi = [s.identifier for s in ng_auto_smooth.interface.items_tree if s.item_type == 'SOCKET' and s.in_out == 'INPUT']
_m[_gi[1]] = 0.5236  # Angle
ob_w_b_l.location = (4.0, 4.5, 0.0)
ob_w_b_l.rotation_euler = (-0.0, 1.571, 0.0)
ob_w_b_l.scale = (1.5, 1.5, 0.4)
ob_w_b_l.lineart.crease_threshold = 0.0
_m = ob_w_b_l.modifiers.new('Auto Smooth', 'NODES')
_m.node_group = ng_auto_smooth
_gi = [s.identifier for s in ng_auto_smooth.interface.items_tree if s.item_type == 'SOCKET' and s.in_out == 'INPUT']
_m[_gi[1]] = 0.5236  # Angle

# ---- collection membership
col_imports.objects.link(ob_car_1)
col_imports.objects.link(ob_car_2)
col_imports.objects.link(ob_player_height_test)
col_car.objects.link(ob_parado_bod)
col_car.objects.link(ob_w_f_r)
col_car.objects.link(ob_w_f_l)
col_car.objects.link(ob_w_b_r)
col_car.objects.link(ob_w_b_l)

# ---- scene / render settings (as saved in the file)
scene.frame_start = 1; scene.frame_end = 1; scene.frame_set(1)
scene.render.engine = 'BLENDER_EEVEE_NEXT'
scene.cycles.use_denoising = False
scene.cycles.samples = 128
scene.cycles.sampling_pattern = 'TABULATED_SOBOL'
scene.cycles.use_adaptive_sampling = False
scene.cycles.use_light_tree = False
scene.view_settings.view_transform = 'Filmic'
bpy.context.view_layer.update()

# ---- added for rendering (the .blend has no active camera and no usable light): camera, sun
cam_auto = bpy.data.cameras.new('AutoCamera')
cam_auto.lens = 50.0
cam_auto.sensor_width = 36.0
cam_auto.clip_end = 1000.0
ob_auto_camera = bpy.data.objects.new('AutoCamera', cam_auto)
scene.collection.objects.link(ob_auto_camera)
ob_auto_camera.location = (26.3278, -35.6447, 23.9707)
ob_auto_camera.rotation_euler = (1.09748, -7.21219e-08, 0.694738)
scene.camera = ob_auto_camera
light_auto_sun = bpy.data.lights.new('AutoSun', 'SUN')
light_auto_sun.energy = 3.0
light_auto_sun.angle = 0.0523599
ob_auto_sun = bpy.data.objects.new('AutoSun', light_auto_sun)
scene.collection.objects.link(ob_auto_sun)
ob_auto_sun.rotation_euler = (0.872665, 0.174533, 0.523599)
bpy.context.view_layer.update()
